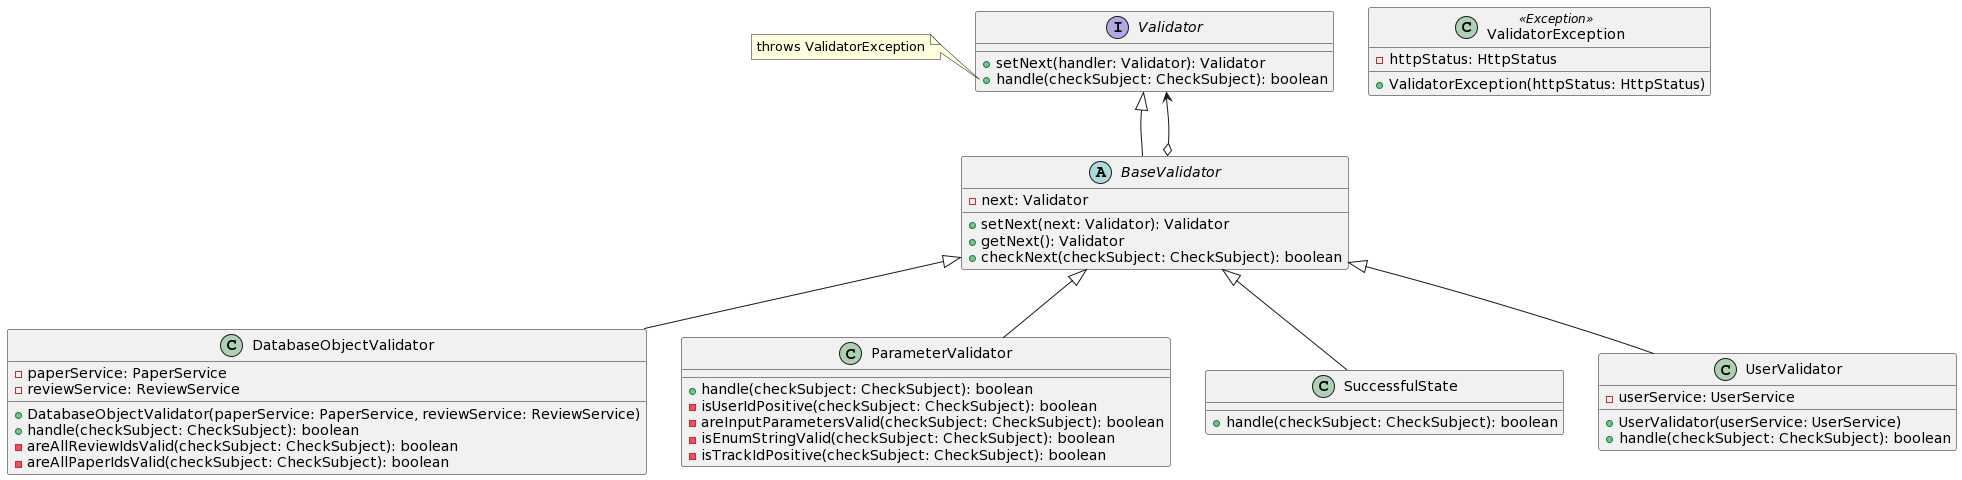

The diagram above was rendered by PlantUML. Its source (embedded in the PNG):
@startuml
interface Validator {
  + setNext(handler: Validator): Validator
  + handle(checkSubject: CheckSubject): boolean
}

abstract class BaseValidator {
  - next: Validator
  + setNext(next: Validator): Validator
  + getNext(): Validator
  + checkNext(checkSubject: CheckSubject): boolean
}

class DatabaseObjectValidator {
  - paperService: PaperService
  - reviewService: ReviewService

  + DatabaseObjectValidator(paperService: PaperService, reviewService: ReviewService)
  + handle(checkSubject: CheckSubject): boolean
  - areAllReviewIdsValid(checkSubject: CheckSubject): boolean
  - areAllPaperIdsValid(checkSubject: CheckSubject): boolean
}

class ParameterValidator {
  + handle(checkSubject: CheckSubject): boolean
  - isUserIdPositive(checkSubject: CheckSubject): boolean
  - areInputParametersValid(checkSubject: CheckSubject): boolean
  - isEnumStringValid(checkSubject: CheckSubject): boolean
  - isTrackIdPositive(checkSubject: CheckSubject): boolean
}

class SuccessfulState {
  + handle(checkSubject: CheckSubject): boolean
}

class UserValidator {
  - userService: UserService

  + UserValidator(userService: UserService)
  + handle(checkSubject: CheckSubject): boolean
}

class ValidatorException <<Exception>> {
  - httpStatus: HttpStatus

  + ValidatorException(httpStatus: HttpStatus)
}

Validator <|-- BaseValidator
BaseValidator o--> Validator
BaseValidator <|-- DatabaseObjectValidator
BaseValidator <|-- ParameterValidator
BaseValidator <|-- SuccessfulState
BaseValidator <|-- UserValidator


note left of Validator::handle
  throws ValidatorException
end note
@enduml